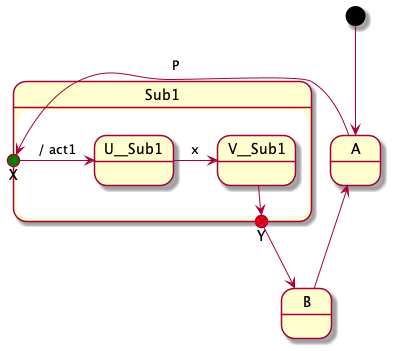

The diagram above was rendered by PlantUML. Its source (embedded in the PNG):
@startuml
!include style.pinc
    state A
    state Sub1 {
        state X <<entrypoint>>
        state Y <<exitpoint>>
        state U__Sub1
        state V__Sub1
        X -> U__Sub1 : / act1
        U__Sub1 -> V__Sub1 : x
        V__Sub1 -> Y : y
    }
    state B


    [*] -down-> A
    A -right-> X : P
    Y -down-> B
    B -left-> A
@enduml